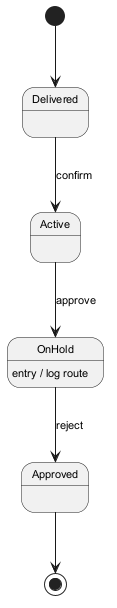

The diagram above was rendered by PlantUML. Its source (embedded in the PNG):
@startuml
skinparam backgroundColor #FFFFFF
skinparam classBackgroundColor #E8F4FA
skinparam classBorderColor #2C7DA0
skinparam defaultFontSize 11
[*] --> Delivered
Delivered --> Active : confirm
Active --> OnHold : approve
OnHold --> Approved : reject
OnHold : entry / log route
Approved --> [*]
@enduml